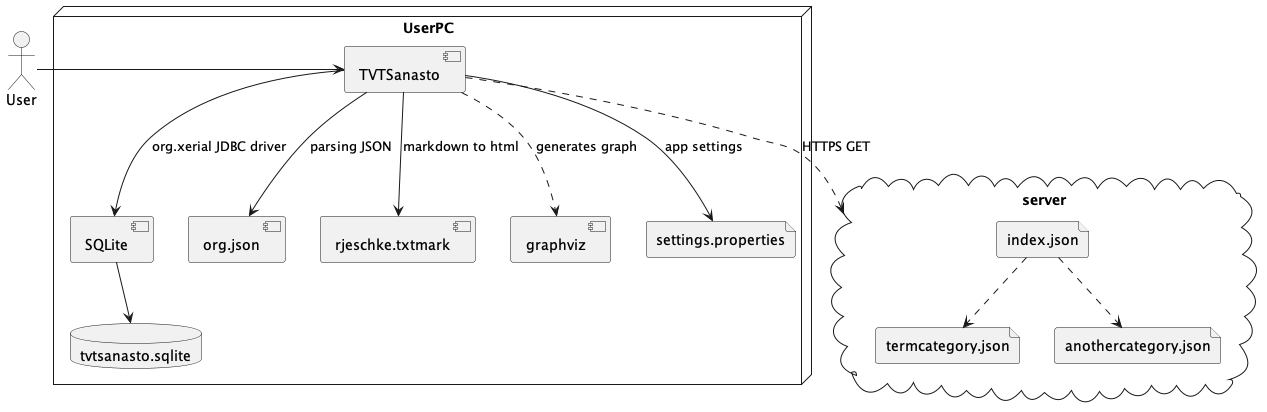

The diagram above was rendered by PlantUML. Its source (embedded in the PNG):
@startuml
node UserPC {
	component TVTSanasto
	component SQLite
	component org.json
	component rjeschke.txtmark
	component graphviz
	file settings.properties
	database tvtsanasto.sqlite
	TVTSanasto --> SQLite: org.xerial JDBC driver
	SQLite --> tvtsanasto.sqlite
	TVTSanasto --> org.json: parsing JSON
	TVTSanasto --> rjeschke.txtmark: markdown to html
	TVTSanasto --> settings.properties: app settings
	TVTSanasto ..> graphviz : generates graph
}
cloud server {
	file index.json
	file termcategory.json
	file anothercategory.json
	index.json ..> termcategory.json
	index.json ..> anothercategory.json
}
actor User

User -> TVTSanasto
TVTSanasto ..> server: HTTPS GET
@enduml